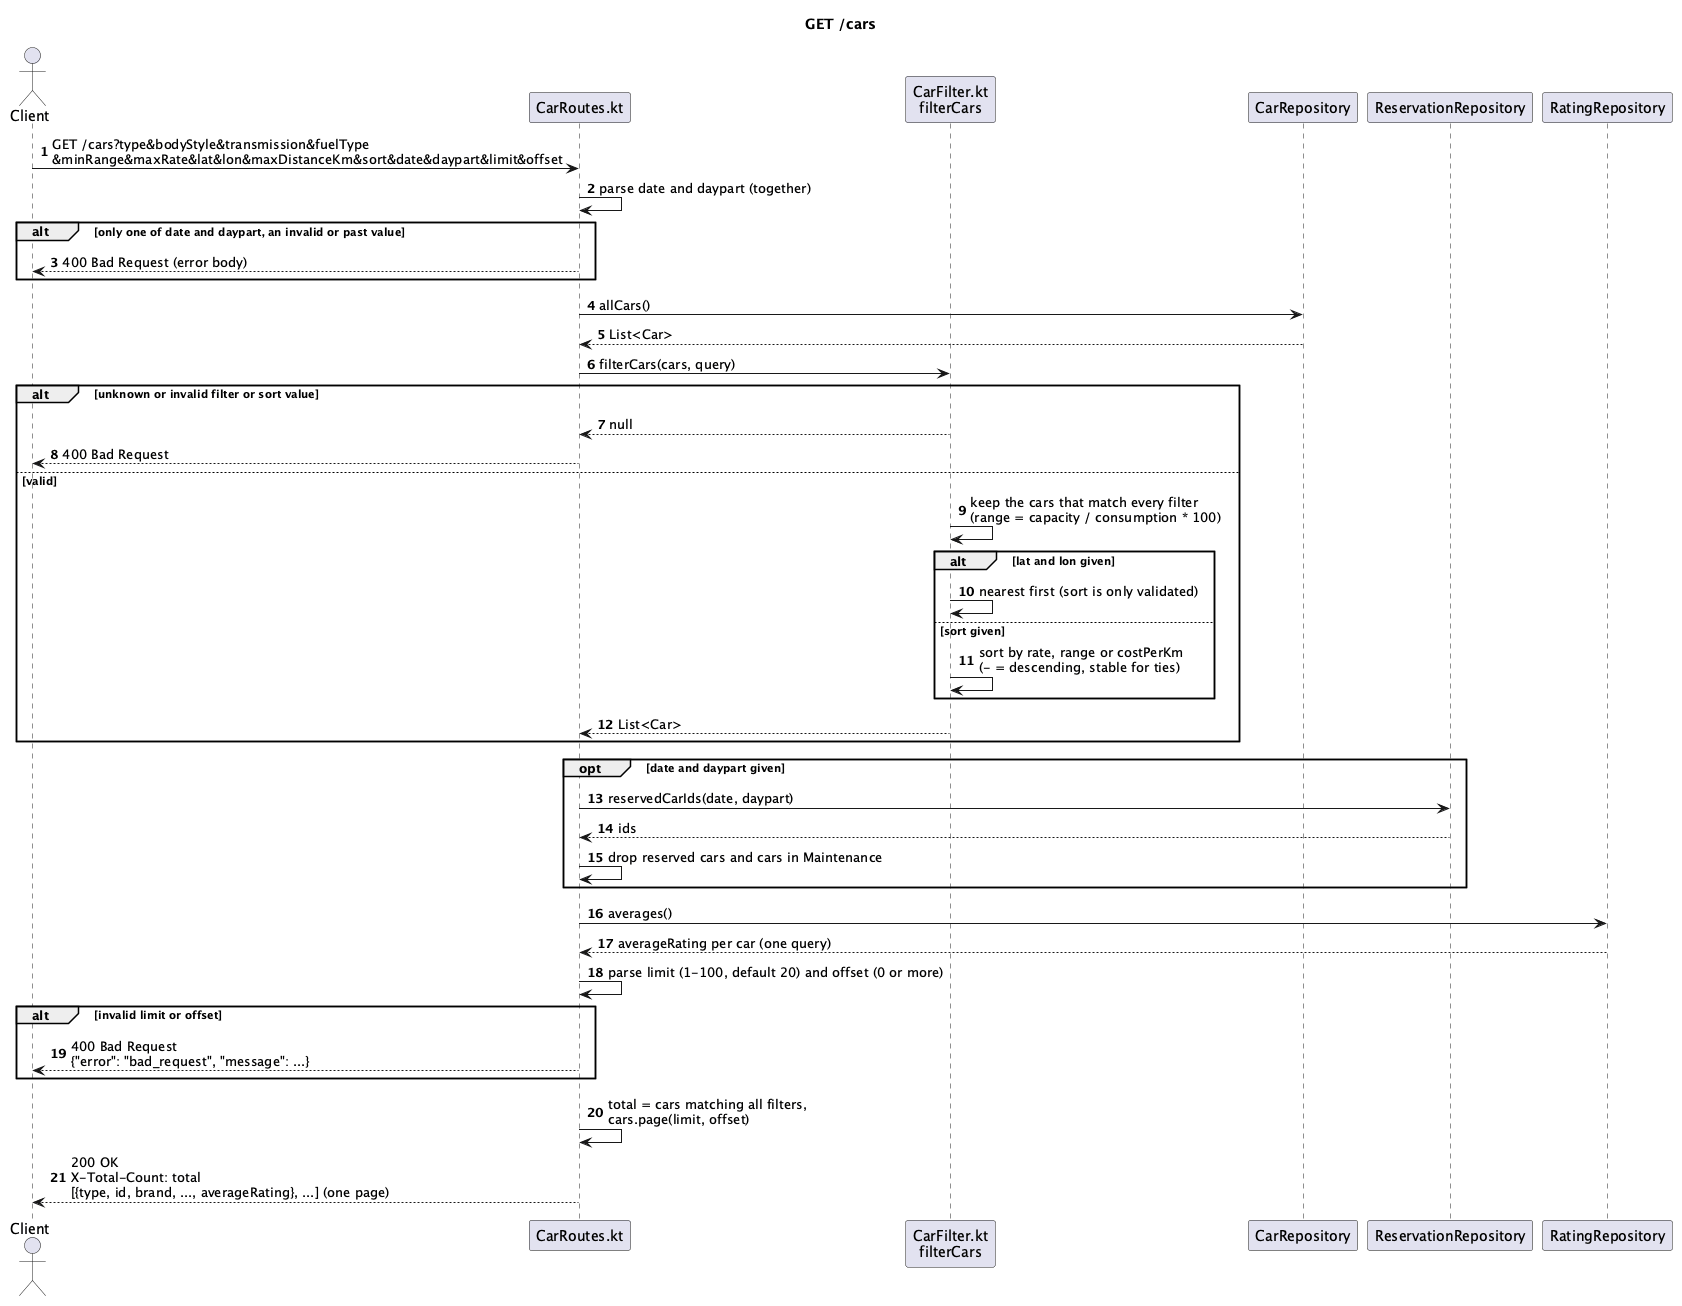

The diagram above was rendered by PlantUML. Its source (embedded in the PNG):
@startuml
title GET /cars
autonumber

actor Client
participant "CarRoutes.kt" as Route
participant "CarFilter.kt\nfilterCars" as Filter
participant "CarRepository" as Repo
participant "ReservationRepository" as Reservations
participant "RatingRepository" as Ratings

Client -> Route : GET /cars?type&bodyStyle&transmission&fuelType\n&minRange&maxRate&lat&lon&maxDistanceKm&sort&date&daypart&limit&offset
Route -> Route : parse date and daypart (together)
alt only one of date and daypart, an invalid or past value
  Route --> Client : 400 Bad Request (error body)
end
Route -> Repo : allCars()
Repo --> Route : List<Car>
Route -> Filter : filterCars(cars, query)
alt unknown or invalid filter or sort value
  Filter --> Route : null
  Route --> Client : 400 Bad Request
else valid
  Filter -> Filter : keep the cars that match every filter\n(range = capacity / consumption * 100)
  alt lat and lon given
    Filter -> Filter : nearest first (sort is only validated)
  else sort given
    Filter -> Filter : sort by rate, range or costPerKm\n(- = descending, stable for ties)
  end
  Filter --> Route : List<Car>
end
opt date and daypart given
  Route -> Reservations : reservedCarIds(date, daypart)
  Reservations --> Route : ids
  Route -> Route : drop reserved cars and cars in Maintenance
end
Route -> Ratings : averages()
Ratings --> Route : averageRating per car (one query)
Route -> Route : parse limit (1-100, default 20) and offset (0 or more)
alt invalid limit or offset
  Route --> Client : 400 Bad Request\n{"error": "bad_request", "message": ...}
end
Route -> Route : total = cars matching all filters,\ncars.page(limit, offset)
Route --> Client : 200 OK\nX-Total-Count: total\n[{type, id, brand, ..., averageRating}, ...] (one page)

@enduml